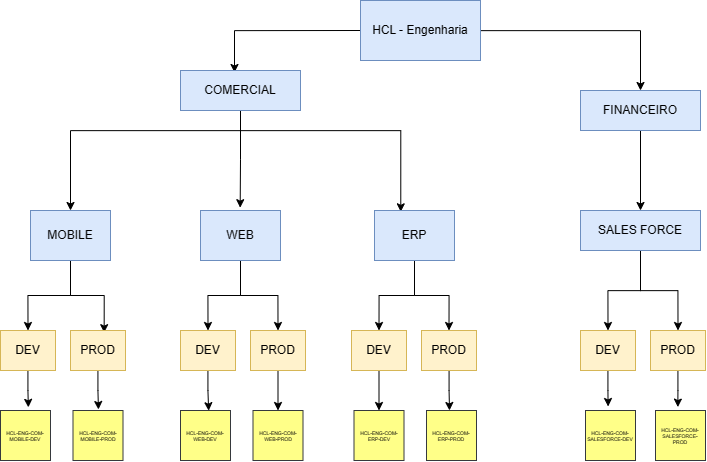

The diagram above was exported from draw.io. Its source (the exported page's mxGraphModel, read from the mxfile embedded in the PNG):
<mxGraphModel dx="1214" dy="697" grid="1" gridSize="10" guides="1" tooltips="1" connect="1" arrows="1" fold="1" page="1" pageScale="1" pageWidth="827" pageHeight="1169" math="0" shadow="0">
  <root>
    <mxCell id="0" />
    <mxCell id="1" parent="0" />
    <mxCell id="hn35ibZEemVIUz33B76x-3" style="edgeStyle=orthogonalEdgeStyle;rounded=0;orthogonalLoop=1;jettySize=auto;html=1;exitX=0;exitY=0.5;exitDx=0;exitDy=0;entryX=0.45;entryY=0.05;entryDx=0;entryDy=0;entryPerimeter=0;" edge="1" parent="1" source="hn35ibZEemVIUz33B76x-1" target="hn35ibZEemVIUz33B76x-2">
      <mxGeometry relative="1" as="geometry" />
    </mxCell>
    <mxCell id="hn35ibZEemVIUz33B76x-48" style="edgeStyle=orthogonalEdgeStyle;rounded=0;orthogonalLoop=1;jettySize=auto;html=1;entryX=0.5;entryY=0;entryDx=0;entryDy=0;fontSize=5;" edge="1" parent="1" source="hn35ibZEemVIUz33B76x-1" target="hn35ibZEemVIUz33B76x-47">
      <mxGeometry relative="1" as="geometry" />
    </mxCell>
    <mxCell id="hn35ibZEemVIUz33B76x-1" value="HCL - Engenharia" style="rounded=0;whiteSpace=wrap;html=1;fillColor=#dae8fc;strokeColor=#6c8ebf;" vertex="1" parent="1">
      <mxGeometry x="420" y="70" width="120" height="60" as="geometry" />
    </mxCell>
    <mxCell id="hn35ibZEemVIUz33B76x-7" style="edgeStyle=orthogonalEdgeStyle;rounded=0;orthogonalLoop=1;jettySize=auto;html=1;entryX=0.414;entryY=-0.047;entryDx=0;entryDy=0;entryPerimeter=0;" edge="1" parent="1" source="hn35ibZEemVIUz33B76x-2">
      <mxGeometry relative="1" as="geometry">
        <mxPoint x="299.67999999999995" y="277.17999999999995" as="targetPoint" />
      </mxGeometry>
    </mxCell>
    <mxCell id="hn35ibZEemVIUz33B76x-8" style="edgeStyle=orthogonalEdgeStyle;rounded=0;orthogonalLoop=1;jettySize=auto;html=1;" edge="1" parent="1" source="hn35ibZEemVIUz33B76x-2" target="hn35ibZEemVIUz33B76x-4">
      <mxGeometry relative="1" as="geometry">
        <Array as="points">
          <mxPoint x="300" y="200" />
          <mxPoint x="130" y="200" />
        </Array>
      </mxGeometry>
    </mxCell>
    <mxCell id="hn35ibZEemVIUz33B76x-9" style="edgeStyle=orthogonalEdgeStyle;rounded=0;orthogonalLoop=1;jettySize=auto;html=1;entryX=0.419;entryY=0.022;entryDx=0;entryDy=0;entryPerimeter=0;" edge="1" parent="1" source="hn35ibZEemVIUz33B76x-2">
      <mxGeometry relative="1" as="geometry">
        <mxPoint x="460.28" y="281.31999999999994" as="targetPoint" />
        <Array as="points">
          <mxPoint x="300" y="200" />
          <mxPoint x="460" y="200" />
        </Array>
      </mxGeometry>
    </mxCell>
    <mxCell id="hn35ibZEemVIUz33B76x-2" value="COMERCIAL" style="rounded=0;whiteSpace=wrap;html=1;fillColor=#dae8fc;strokeColor=#6c8ebf;" vertex="1" parent="1">
      <mxGeometry x="240" y="140" width="120" height="40" as="geometry" />
    </mxCell>
    <mxCell id="hn35ibZEemVIUz33B76x-25" style="edgeStyle=orthogonalEdgeStyle;rounded=0;orthogonalLoop=1;jettySize=auto;html=1;entryX=0.5;entryY=0;entryDx=0;entryDy=0;" edge="1" parent="1" source="hn35ibZEemVIUz33B76x-4" target="hn35ibZEemVIUz33B76x-12">
      <mxGeometry relative="1" as="geometry" />
    </mxCell>
    <mxCell id="hn35ibZEemVIUz33B76x-26" style="edgeStyle=orthogonalEdgeStyle;rounded=0;orthogonalLoop=1;jettySize=auto;html=1;entryX=0.612;entryY=0.054;entryDx=0;entryDy=0;entryPerimeter=0;" edge="1" parent="1" source="hn35ibZEemVIUz33B76x-4" target="hn35ibZEemVIUz33B76x-20">
      <mxGeometry relative="1" as="geometry" />
    </mxCell>
    <mxCell id="hn35ibZEemVIUz33B76x-4" value="MOBILE" style="rounded=0;whiteSpace=wrap;html=1;fillColor=#dae8fc;strokeColor=#6c8ebf;" vertex="1" parent="1">
      <mxGeometry x="90" y="280" width="80" height="50" as="geometry" />
    </mxCell>
    <mxCell id="hn35ibZEemVIUz33B76x-27" style="edgeStyle=orthogonalEdgeStyle;rounded=0;orthogonalLoop=1;jettySize=auto;html=1;entryX=0.5;entryY=0;entryDx=0;entryDy=0;" edge="1" parent="1" source="hn35ibZEemVIUz33B76x-10" target="hn35ibZEemVIUz33B76x-21">
      <mxGeometry relative="1" as="geometry" />
    </mxCell>
    <mxCell id="hn35ibZEemVIUz33B76x-28" style="edgeStyle=orthogonalEdgeStyle;rounded=0;orthogonalLoop=1;jettySize=auto;html=1;entryX=0.5;entryY=0;entryDx=0;entryDy=0;" edge="1" parent="1" source="hn35ibZEemVIUz33B76x-10" target="hn35ibZEemVIUz33B76x-22">
      <mxGeometry relative="1" as="geometry" />
    </mxCell>
    <mxCell id="hn35ibZEemVIUz33B76x-10" value="WEB" style="rounded=0;whiteSpace=wrap;html=1;fillColor=#dae8fc;strokeColor=#6c8ebf;" vertex="1" parent="1">
      <mxGeometry x="260" y="280" width="80" height="50" as="geometry" />
    </mxCell>
    <mxCell id="hn35ibZEemVIUz33B76x-29" style="edgeStyle=orthogonalEdgeStyle;rounded=0;orthogonalLoop=1;jettySize=auto;html=1;entryX=0.5;entryY=0;entryDx=0;entryDy=0;" edge="1" parent="1" source="hn35ibZEemVIUz33B76x-11" target="hn35ibZEemVIUz33B76x-23">
      <mxGeometry relative="1" as="geometry" />
    </mxCell>
    <mxCell id="hn35ibZEemVIUz33B76x-30" style="edgeStyle=orthogonalEdgeStyle;rounded=0;orthogonalLoop=1;jettySize=auto;html=1;entryX=0.5;entryY=0;entryDx=0;entryDy=0;" edge="1" parent="1" source="hn35ibZEemVIUz33B76x-11" target="hn35ibZEemVIUz33B76x-24">
      <mxGeometry relative="1" as="geometry" />
    </mxCell>
    <mxCell id="hn35ibZEemVIUz33B76x-11" value="ERP" style="rounded=0;whiteSpace=wrap;html=1;fillColor=#dae8fc;strokeColor=#6c8ebf;" vertex="1" parent="1">
      <mxGeometry x="434" y="280" width="80" height="50" as="geometry" />
    </mxCell>
    <mxCell id="hn35ibZEemVIUz33B76x-34" style="edgeStyle=orthogonalEdgeStyle;rounded=0;orthogonalLoop=1;jettySize=auto;html=1;entryX=0.557;entryY=-0.063;entryDx=0;entryDy=0;entryPerimeter=0;fontSize=5;" edge="1" parent="1" source="hn35ibZEemVIUz33B76x-12">
      <mxGeometry relative="1" as="geometry">
        <mxPoint x="87.85000000000002" y="476.85" as="targetPoint" />
      </mxGeometry>
    </mxCell>
    <mxCell id="hn35ibZEemVIUz33B76x-12" value="DEV" style="rounded=0;whiteSpace=wrap;html=1;fillColor=#fff2cc;strokeColor=#d6b656;" vertex="1" parent="1">
      <mxGeometry x="60" y="400" width="55" height="40" as="geometry" />
    </mxCell>
    <mxCell id="hn35ibZEemVIUz33B76x-35" style="edgeStyle=orthogonalEdgeStyle;rounded=0;orthogonalLoop=1;jettySize=auto;html=1;entryX=0.459;entryY=-0.02;entryDx=0;entryDy=0;entryPerimeter=0;fontSize=5;" edge="1" parent="1" source="hn35ibZEemVIUz33B76x-20">
      <mxGeometry relative="1" as="geometry">
        <mxPoint x="157.95000000000005" y="479" as="targetPoint" />
      </mxGeometry>
    </mxCell>
    <mxCell id="hn35ibZEemVIUz33B76x-20" value="PROD" style="rounded=0;whiteSpace=wrap;html=1;fillColor=#fff2cc;strokeColor=#d6b656;" vertex="1" parent="1">
      <mxGeometry x="130" y="400" width="55" height="40" as="geometry" />
    </mxCell>
    <mxCell id="hn35ibZEemVIUz33B76x-41" style="edgeStyle=orthogonalEdgeStyle;rounded=0;orthogonalLoop=1;jettySize=auto;html=1;entryX=0.563;entryY=0.004;entryDx=0;entryDy=0;entryPerimeter=0;fontSize=5;" edge="1" parent="1" source="hn35ibZEemVIUz33B76x-21" target="hn35ibZEemVIUz33B76x-39">
      <mxGeometry relative="1" as="geometry" />
    </mxCell>
    <mxCell id="hn35ibZEemVIUz33B76x-21" value="DEV" style="rounded=0;whiteSpace=wrap;html=1;fillColor=#fff2cc;strokeColor=#d6b656;" vertex="1" parent="1">
      <mxGeometry x="240" y="400" width="55" height="40" as="geometry" />
    </mxCell>
    <mxCell id="hn35ibZEemVIUz33B76x-42" style="edgeStyle=orthogonalEdgeStyle;rounded=0;orthogonalLoop=1;jettySize=auto;html=1;entryX=0.5;entryY=0;entryDx=0;entryDy=0;fontSize=5;" edge="1" parent="1" source="hn35ibZEemVIUz33B76x-22" target="hn35ibZEemVIUz33B76x-40">
      <mxGeometry relative="1" as="geometry" />
    </mxCell>
    <mxCell id="hn35ibZEemVIUz33B76x-22" value="PROD" style="rounded=0;whiteSpace=wrap;html=1;fillColor=#fff2cc;strokeColor=#d6b656;" vertex="1" parent="1">
      <mxGeometry x="310" y="400" width="55" height="40" as="geometry" />
    </mxCell>
    <mxCell id="hn35ibZEemVIUz33B76x-45" style="edgeStyle=orthogonalEdgeStyle;rounded=0;orthogonalLoop=1;jettySize=auto;html=1;entryX=0.5;entryY=0;entryDx=0;entryDy=0;fontSize=5;" edge="1" parent="1" source="hn35ibZEemVIUz33B76x-23" target="hn35ibZEemVIUz33B76x-44">
      <mxGeometry relative="1" as="geometry" />
    </mxCell>
    <mxCell id="hn35ibZEemVIUz33B76x-23" value="DEV" style="rounded=0;whiteSpace=wrap;html=1;fillColor=#fff2cc;strokeColor=#d6b656;" vertex="1" parent="1">
      <mxGeometry x="411" y="400" width="55" height="40" as="geometry" />
    </mxCell>
    <mxCell id="hn35ibZEemVIUz33B76x-46" value="" style="edgeStyle=orthogonalEdgeStyle;rounded=0;orthogonalLoop=1;jettySize=auto;html=1;fontSize=5;entryX=0.46;entryY=0;entryDx=0;entryDy=0;entryPerimeter=0;" edge="1" parent="1" source="hn35ibZEemVIUz33B76x-24" target="hn35ibZEemVIUz33B76x-43">
      <mxGeometry relative="1" as="geometry">
        <mxPoint x="509" y="470" as="targetPoint" />
      </mxGeometry>
    </mxCell>
    <mxCell id="hn35ibZEemVIUz33B76x-24" value="PROD" style="rounded=0;whiteSpace=wrap;html=1;fillColor=#fff2cc;strokeColor=#d6b656;" vertex="1" parent="1">
      <mxGeometry x="481" y="400" width="55" height="40" as="geometry" />
    </mxCell>
    <mxCell id="hn35ibZEemVIUz33B76x-37" value="HCL-ENG-COM-MOBILE-DEV" style="whiteSpace=wrap;html=1;aspect=fixed;fontSize=5;fillColor=#ffff88;strokeColor=#36393d;" vertex="1" parent="1">
      <mxGeometry x="60" y="480" width="50" height="50" as="geometry" />
    </mxCell>
    <mxCell id="hn35ibZEemVIUz33B76x-38" value="HCL-ENG-COM-MOBILE-PROD" style="whiteSpace=wrap;html=1;aspect=fixed;fontSize=5;fillColor=#ffff88;strokeColor=#36393d;" vertex="1" parent="1">
      <mxGeometry x="132.5" y="480" width="50" height="50" as="geometry" />
    </mxCell>
    <mxCell id="hn35ibZEemVIUz33B76x-39" value="HCL-ENG-COM-WEB-DEV" style="whiteSpace=wrap;html=1;aspect=fixed;fontSize=5;fillColor=#ffff88;strokeColor=#36393d;" vertex="1" parent="1">
      <mxGeometry x="240" y="480" width="50" height="50" as="geometry" />
    </mxCell>
    <mxCell id="hn35ibZEemVIUz33B76x-40" value="HCL-ENG-COM-WEB-PROD" style="whiteSpace=wrap;html=1;aspect=fixed;fontSize=5;fillColor=#ffff88;strokeColor=#36393d;" vertex="1" parent="1">
      <mxGeometry x="312.5" y="480" width="50" height="50" as="geometry" />
    </mxCell>
    <mxCell id="hn35ibZEemVIUz33B76x-43" value="HCL-ENG-COM-ERP-PROD" style="whiteSpace=wrap;html=1;aspect=fixed;fontSize=5;fillColor=#ffff88;strokeColor=#36393d;" vertex="1" parent="1">
      <mxGeometry x="486" y="480" width="50" height="50" as="geometry" />
    </mxCell>
    <mxCell id="hn35ibZEemVIUz33B76x-44" value="HCL-ENG-COM-ERP-DEV" style="whiteSpace=wrap;html=1;aspect=fixed;fontSize=5;fillColor=#ffff88;strokeColor=#36393d;" vertex="1" parent="1">
      <mxGeometry x="413.5" y="480" width="50" height="50" as="geometry" />
    </mxCell>
    <mxCell id="hn35ibZEemVIUz33B76x-50" style="edgeStyle=orthogonalEdgeStyle;rounded=0;orthogonalLoop=1;jettySize=auto;html=1;fontSize=5;" edge="1" parent="1" source="hn35ibZEemVIUz33B76x-47" target="hn35ibZEemVIUz33B76x-49">
      <mxGeometry relative="1" as="geometry" />
    </mxCell>
    <mxCell id="hn35ibZEemVIUz33B76x-47" value="FINANCEIRO" style="rounded=0;whiteSpace=wrap;html=1;fillColor=#dae8fc;strokeColor=#6c8ebf;" vertex="1" parent="1">
      <mxGeometry x="640" y="160" width="120" height="40" as="geometry" />
    </mxCell>
    <mxCell id="hn35ibZEemVIUz33B76x-53" style="edgeStyle=orthogonalEdgeStyle;rounded=0;orthogonalLoop=1;jettySize=auto;html=1;entryX=0.5;entryY=0;entryDx=0;entryDy=0;fontSize=5;" edge="1" parent="1" source="hn35ibZEemVIUz33B76x-49" target="hn35ibZEemVIUz33B76x-51">
      <mxGeometry relative="1" as="geometry" />
    </mxCell>
    <mxCell id="hn35ibZEemVIUz33B76x-54" style="edgeStyle=orthogonalEdgeStyle;rounded=0;orthogonalLoop=1;jettySize=auto;html=1;entryX=0.5;entryY=0;entryDx=0;entryDy=0;fontSize=5;" edge="1" parent="1" source="hn35ibZEemVIUz33B76x-49" target="hn35ibZEemVIUz33B76x-52">
      <mxGeometry relative="1" as="geometry" />
    </mxCell>
    <mxCell id="hn35ibZEemVIUz33B76x-49" value="SALES FORCE" style="rounded=0;whiteSpace=wrap;html=1;fillColor=#dae8fc;strokeColor=#6c8ebf;" vertex="1" parent="1">
      <mxGeometry x="640" y="280" width="120" height="40" as="geometry" />
    </mxCell>
    <mxCell id="hn35ibZEemVIUz33B76x-59" style="edgeStyle=orthogonalEdgeStyle;rounded=0;orthogonalLoop=1;jettySize=auto;html=1;entryX=0.452;entryY=-0.08;entryDx=0;entryDy=0;entryPerimeter=0;fontSize=5;" edge="1" parent="1" source="hn35ibZEemVIUz33B76x-51" target="hn35ibZEemVIUz33B76x-55">
      <mxGeometry relative="1" as="geometry" />
    </mxCell>
    <mxCell id="hn35ibZEemVIUz33B76x-51" value="DEV" style="rounded=0;whiteSpace=wrap;html=1;fillColor=#fff2cc;strokeColor=#d6b656;" vertex="1" parent="1">
      <mxGeometry x="640" y="400" width="55" height="40" as="geometry" />
    </mxCell>
    <mxCell id="hn35ibZEemVIUz33B76x-58" style="edgeStyle=orthogonalEdgeStyle;rounded=0;orthogonalLoop=1;jettySize=auto;html=1;entryX=0.447;entryY=-0.068;entryDx=0;entryDy=0;entryPerimeter=0;fontSize=5;" edge="1" parent="1" source="hn35ibZEemVIUz33B76x-52" target="hn35ibZEemVIUz33B76x-56">
      <mxGeometry relative="1" as="geometry" />
    </mxCell>
    <mxCell id="hn35ibZEemVIUz33B76x-52" value="PROD" style="rounded=0;whiteSpace=wrap;html=1;fillColor=#fff2cc;strokeColor=#d6b656;" vertex="1" parent="1">
      <mxGeometry x="710" y="400" width="55" height="40" as="geometry" />
    </mxCell>
    <mxCell id="hn35ibZEemVIUz33B76x-55" value="HCL-ENG-COM-SALESFORCE-DEV" style="whiteSpace=wrap;html=1;aspect=fixed;fontSize=5;fillColor=#ffff88;strokeColor=#36393d;" vertex="1" parent="1">
      <mxGeometry x="645" y="480" width="50" height="50" as="geometry" />
    </mxCell>
    <mxCell id="hn35ibZEemVIUz33B76x-56" value="HCL-ENG-COM-SALESFORCE-PROD" style="whiteSpace=wrap;html=1;aspect=fixed;fontSize=5;fillColor=#ffff88;strokeColor=#36393d;" vertex="1" parent="1">
      <mxGeometry x="715" y="480" width="50" height="50" as="geometry" />
    </mxCell>
  </root>
</mxGraphModel>